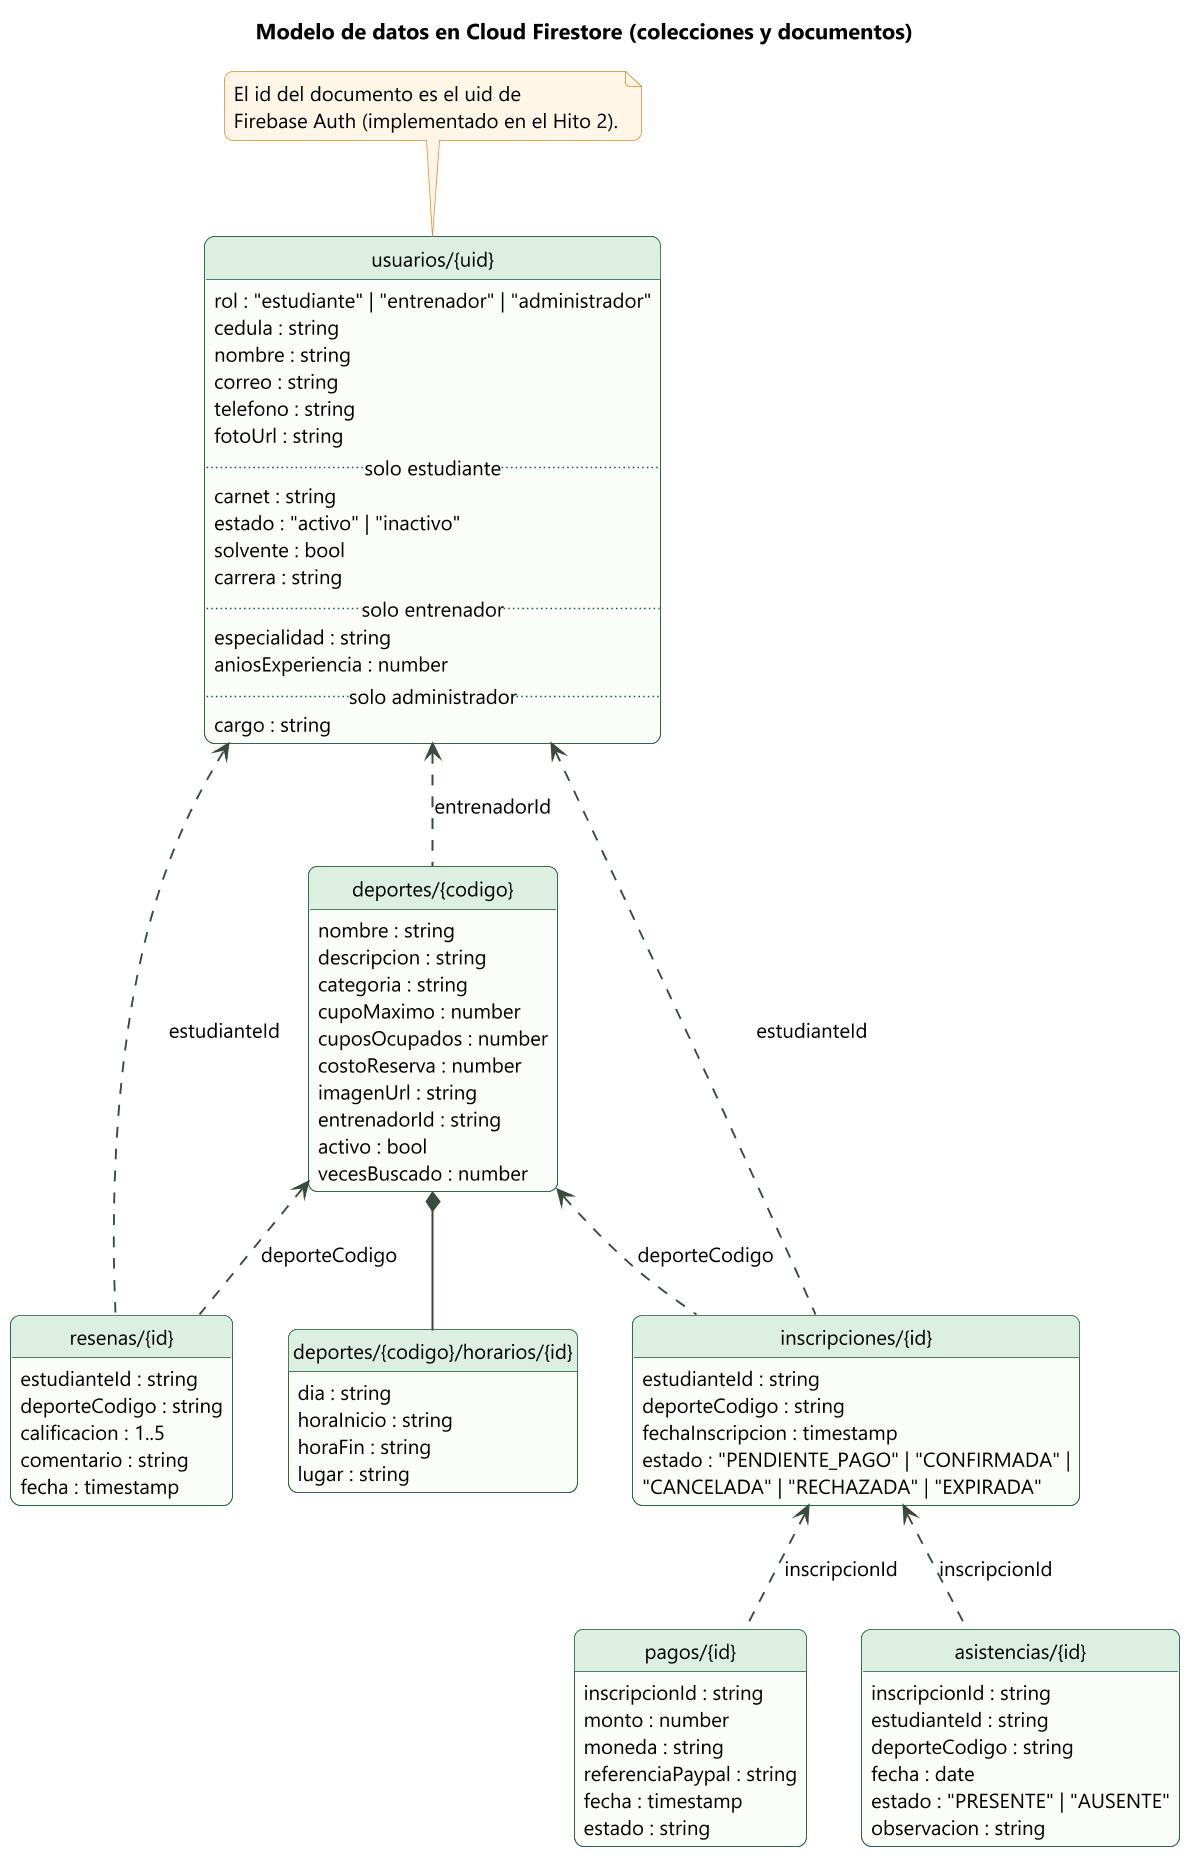

The diagram above was rendered by PlantUML. Its source (embedded in the PNG):
@startuml
!include _estilo.iuml
title Modelo de datos en Cloud Firestore (colecciones y documentos)
skinparam classAttributeIconSize 0
hide empty members
hide circle

class "usuarios/{uid}" as U {
  rol : "estudiante" | "entrenador" | "administrador"
  cedula : string
  nombre : string
  correo : string
  telefono : string
  fotoUrl : string
  .. solo estudiante ..
  carnet : string
  estado : "activo" | "inactivo"
  solvente : bool
  carrera : string
  .. solo entrenador ..
  especialidad : string
  aniosExperiencia : number
  .. solo administrador ..
  cargo : string
}
class "deportes/{codigo}" as D {
  nombre : string
  descripcion : string
  categoria : string
  cupoMaximo : number
  cuposOcupados : number
  costoReserva : number
  imagenUrl : string
  entrenadorId : string
  activo : bool
  vecesBuscado : number
}
class "deportes/{codigo}/horarios/{id}" as H {
  dia : string
  horaInicio : string
  horaFin : string
  lugar : string
}
class "inscripciones/{id}" as I {
  estudianteId : string
  deporteCodigo : string
  fechaInscripcion : timestamp
  estado : "PENDIENTE_PAGO" | "CONFIRMADA" |
  "CANCELADA" | "RECHAZADA" | "EXPIRADA"
}
class "pagos/{id}" as P {
  inscripcionId : string
  monto : number
  moneda : string
  referenciaPaypal : string
  fecha : timestamp
  estado : string
}
class "asistencias/{id}" as A {
  inscripcionId : string
  estudianteId : string
  deporteCodigo : string
  fecha : date
  estado : "PRESENTE" | "AUSENTE"
  observacion : string
}
class "resenas/{id}" as R {
  estudianteId : string
  deporteCodigo : string
  calificacion : 1..5
  comentario : string
  fecha : timestamp
}

D *-- H
U <.. D : entrenadorId
U <.. I : estudianteId
D <.. I : deporteCodigo
I <.. P : inscripcionId
I <.. A : inscripcionId
U <.. R : estudianteId
D <.. R : deporteCodigo

note top of U
  El id del documento es el uid de
  Firebase Auth (implementado en el Hito 2).
end note
@enduml